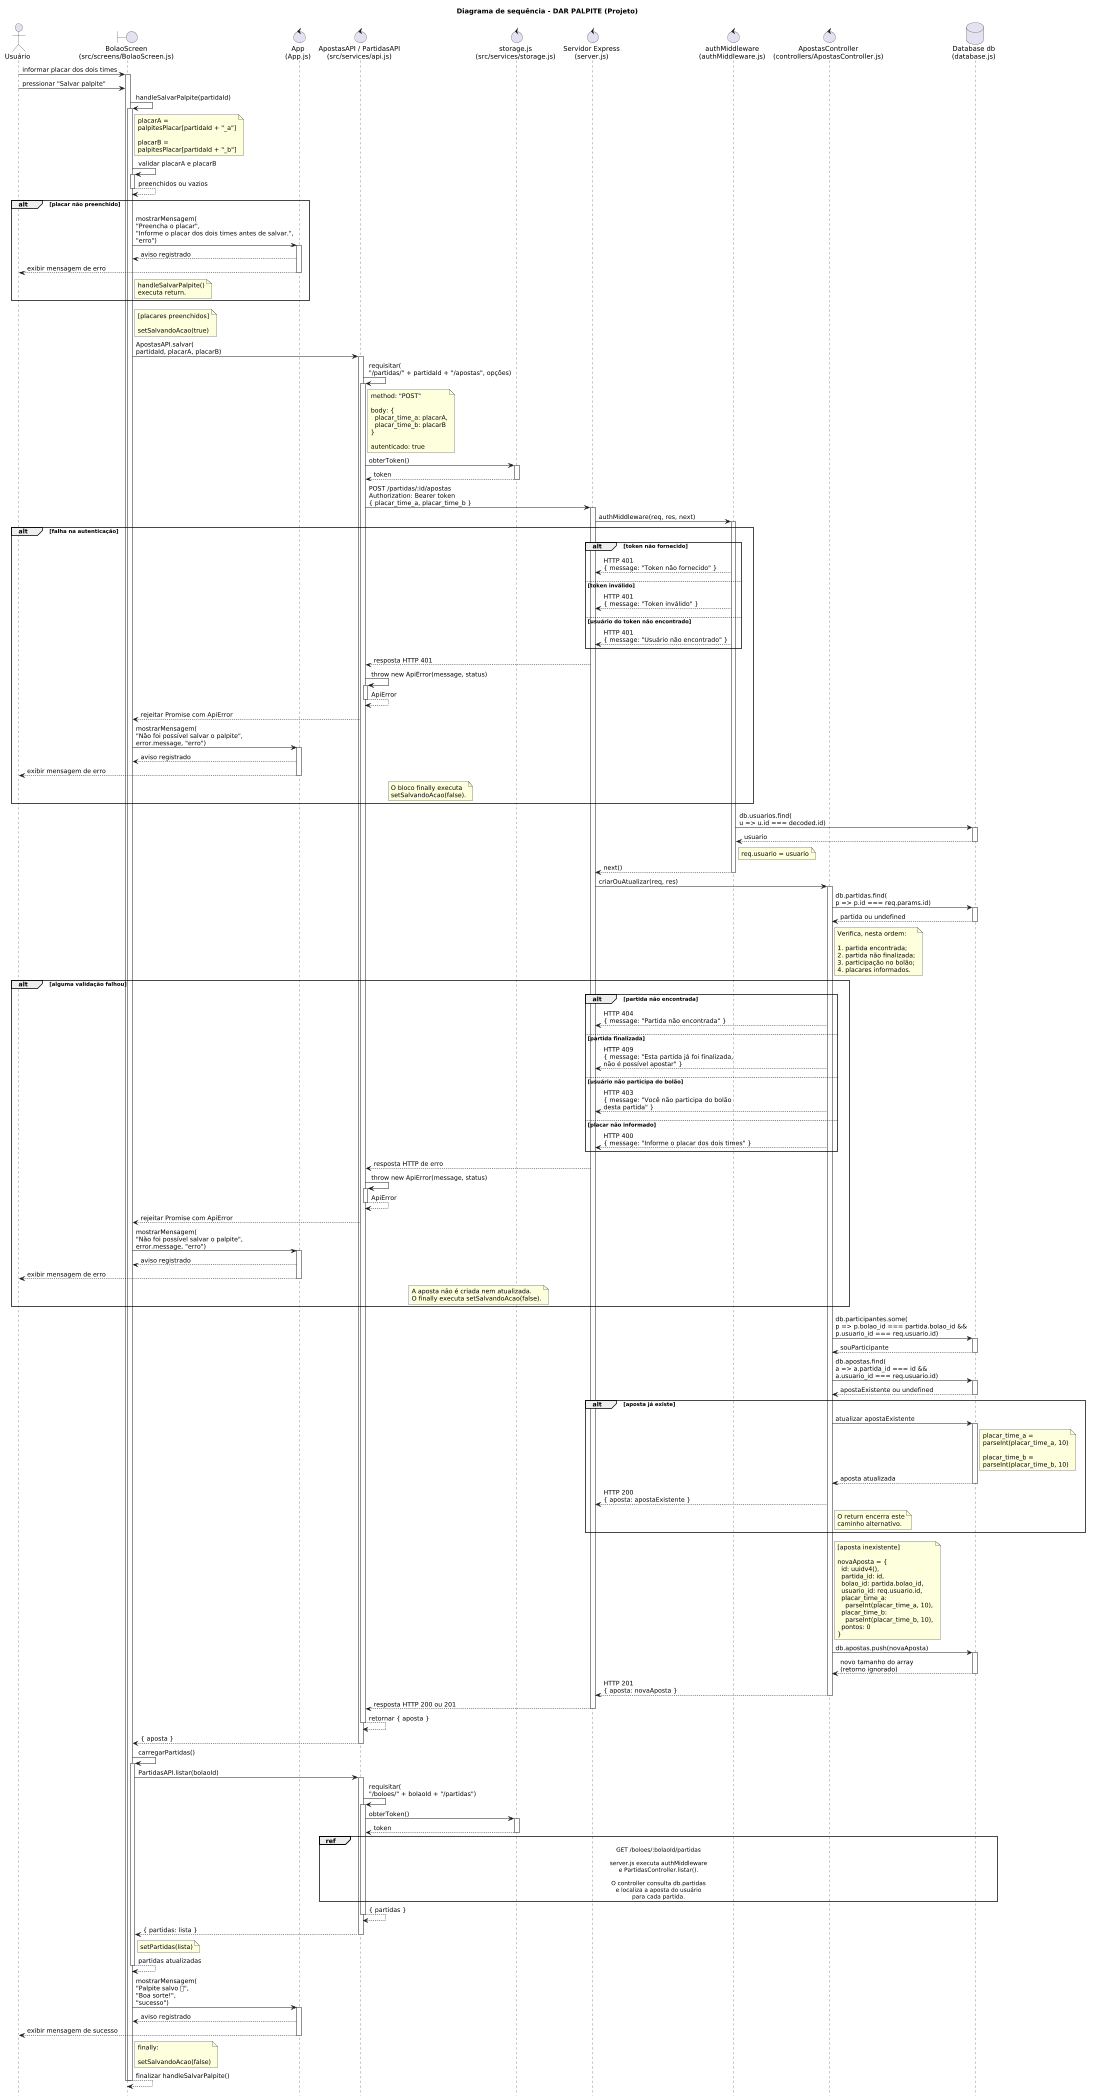

The diagram above was rendered by PlantUML. Its source (embedded in the PNG):
@startuml
title Diagrama de sequência - DAR PALPITE (Projeto)

hide footbox
scale max 2100 height

actor "Usuário" as Usuario
boundary "BolaoScreen\n(src/screens/BolaoScreen.js)" as Tela
control "App\n(App.js)" as App
control "ApostasAPI / PartidasAPI\n(src/services/api.js)" as API
control "storage.js\n(src/services/storage.js)" as Storage
control "Servidor Express\n(server.js)" as Server
control "authMiddleware\n(authMiddleware.js)" as Auth
control "ApostasController\n(controllers/ApostasController.js)" as Controller
database "Database db\n(database.js)" as DB

Usuario -> Tela : informar placar dos dois times
activate Tela

Usuario -> Tela : pressionar "Salvar palpite"

Tela -> Tela : handleSalvarPalpite(partidaId)
activate Tela

note right of Tela
  placarA =
  palpitesPlacar[partidaId + "_a"]

  placarB =
  palpitesPlacar[partidaId + "_b"]
end note

Tela -> Tela : validar placarA e placarB
activate Tela
Tela --> Tela : preenchidos ou vazios
deactivate Tela

alt placar não preenchido
    Tela -> App : mostrarMensagem(\n"Preencha o placar",\n"Informe o placar dos dois times antes de salvar.",\n"erro")
    activate App
    App --> Tela : aviso registrado
    App --> Usuario : exibir mensagem de erro
    deactivate App

    note right of Tela
      handleSalvarPalpite()
      executa return.
    end note
end

note right of Tela
  [placares preenchidos]

  setSalvandoAcao(true)
end note

Tela -> API : ApostasAPI.salvar(\npartidaId, placarA, placarB)
activate API

API -> API : requisitar(\n"/partidas/" + partidaId + "/apostas", opções)
activate API

note right of API
  method: "POST"

  body: {
    placar_time_a: placarA,
    placar_time_b: placarB
  }

  autenticado: true
end note

API -> Storage : obterToken()
activate Storage
Storage --> API : token
deactivate Storage

API -> Server : POST /partidas/:id/apostas\nAuthorization: Bearer token\n{ placar_time_a, placar_time_b }
activate Server

Server -> Auth : authMiddleware(req, res, next)
activate Auth

alt falha na autenticação
    alt token não fornecido
        Auth --> Server : HTTP 401\n{ message: "Token não fornecido" }

    else token inválido
        Auth --> Server : HTTP 401\n{ message: "Token inválido" }

    else usuário do token não encontrado
        Auth --> Server : HTTP 401\n{ message: "Usuário não encontrado" }
    end

    Server --> API : resposta HTTP 401

    API -> API : throw new ApiError(message, status)
    activate API
    API --> API : ApiError
    deactivate API

    API --> Tela : rejeitar Promise com ApiError

    Tela -> App : mostrarMensagem(\n"Não foi possível salvar o palpite",\nerror.message, "erro")
    activate App
    App --> Tela : aviso registrado
    App --> Usuario : exibir mensagem de erro
    deactivate App

    note over Auth, Tela
      O bloco finally executa
      setSalvandoAcao(false).
    end note
end

Auth -> DB : db.usuarios.find(\nu => u.id === decoded.id)
activate DB
DB --> Auth : usuario
deactivate DB

note right of Auth
  req.usuario = usuario
end note

Auth --> Server : next()
deactivate Auth

Server -> Controller : criarOuAtualizar(req, res)
activate Controller

Controller -> DB : db.partidas.find(\np => p.id === req.params.id)
activate DB
DB --> Controller : partida ou undefined
deactivate DB

note right of Controller
  Verifica, nesta ordem:

  1. partida encontrada;
  2. partida não finalizada;
  3. participação no bolão;
  4. placares informados.
end note

alt alguma validação falhou
    alt partida não encontrada
        Controller --> Server : HTTP 404\n{ message: "Partida não encontrada" }

    else partida finalizada
        Controller --> Server : HTTP 409\n{ message: "Esta partida já foi finalizada,\nnão é possível apostar" }

    else usuário não participa do bolão
        Controller --> Server : HTTP 403\n{ message: "Você não participa do bolão\ndesta partida" }

    else placar não informado
        Controller --> Server : HTTP 400\n{ message: "Informe o placar dos dois times" }
    end

    Server --> API : resposta HTTP de erro

    API -> API : throw new ApiError(message, status)
    activate API
    API --> API : ApiError
    deactivate API

    API --> Tela : rejeitar Promise com ApiError

    Tela -> App : mostrarMensagem(\n"Não foi possível salvar o palpite",\nerror.message, "erro")
    activate App
    App --> Tela : aviso registrado
    App --> Usuario : exibir mensagem de erro
    deactivate App

    note over Controller, Tela
      A aposta não é criada nem atualizada.
      O finally executa setSalvandoAcao(false).
    end note
end

Controller -> DB : db.participantes.some(\np => p.bolao_id === partida.bolao_id &&\np.usuario_id === req.usuario.id)
activate DB
DB --> Controller : souParticipante
deactivate DB

Controller -> DB : db.apostas.find(\na => a.partida_id === id &&\na.usuario_id === req.usuario.id)
activate DB
DB --> Controller : apostaExistente ou undefined
deactivate DB

alt aposta já existe
    Controller -> DB : atualizar apostaExistente
    activate DB

    note right of DB
      placar_time_a =
      parseInt(placar_time_a, 10)

      placar_time_b =
      parseInt(placar_time_b, 10)
    end note

    DB --> Controller : aposta atualizada
    deactivate DB

    Controller --> Server : HTTP 200\n{ aposta: apostaExistente }

    note right of Controller
      O return encerra este
      caminho alternativo.
    end note
end

note right of Controller
  [aposta inexistente]

  novaAposta = {
    id: uuidv4(),
    partida_id: id,
    bolao_id: partida.bolao_id,
    usuario_id: req.usuario.id,
    placar_time_a:
      parseInt(placar_time_a, 10),
    placar_time_b:
      parseInt(placar_time_b, 10),
    pontos: 0
  }
end note

Controller -> DB : db.apostas.push(novaAposta)
activate DB
DB --> Controller : novo tamanho do array\n(retorno ignorado)
deactivate DB

Controller --> Server : HTTP 201\n{ aposta: novaAposta }
deactivate Controller

Server --> API : resposta HTTP 200 ou 201
deactivate Server

API --> API : retornar { aposta }
deactivate API

API --> Tela : { aposta }
deactivate API

Tela -> Tela : carregarPartidas()
activate Tela

Tela -> API : PartidasAPI.listar(bolaoId)
activate API

API -> API : requisitar(\n"/boloes/" + bolaoId + "/partidas")
activate API

API -> Storage : obterToken()
activate Storage
Storage --> API : token
deactivate Storage

ref over API, DB
  GET /boloes/:bolaoId/partidas

  server.js executa authMiddleware
  e PartidasController.listar().

  O controller consulta db.partidas
  e localiza a aposta do usuário
  para cada partida.
end ref

API --> API : { partidas }
deactivate API

API --> Tela : { partidas: lista }
deactivate API

note right of Tela
  setPartidas(lista)
end note

Tela --> Tela : partidas atualizadas
deactivate Tela

Tela -> App : mostrarMensagem(\n"Palpite salvo ✅",\n"Boa sorte!",\n"sucesso")
activate App
App --> Tela : aviso registrado
App --> Usuario : exibir mensagem de sucesso
deactivate App

note right of Tela
  finally:

  setSalvandoAcao(false)
end note

Tela --> Tela : finalizar handleSalvarPalpite()
deactivate Tela
deactivate Tela
@enduml